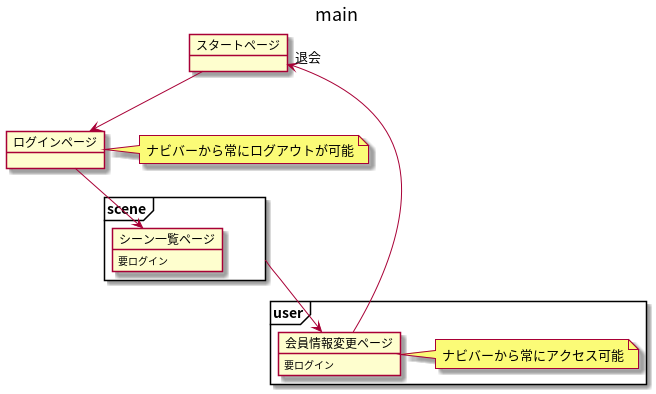

The diagram above was rendered by PlantUML. Its source (embedded in the PNG):
@startuml

title main

Object スタートページ
Object ログインページ

note left of ログインページ
ナビバーから常にログアウトが可能
end note

package "scene" <<frame>> {
  Object シーン一覧ページ
}

package "user" <<frame>> {
  Object 会員情報変更ページ

  note right of 会員情報変更ページ
    ナビバーから常にアクセス可能
  end note
}


シーン一覧ページ : 要ログイン
会員情報変更ページ : 要ログイン

スタートページ -down-> ログインページ
ログインページ --down> シーン一覧ページ
scene--> 会員情報変更ページ
会員情報変更ページ -up-> "退会" スタートページ


@enduml